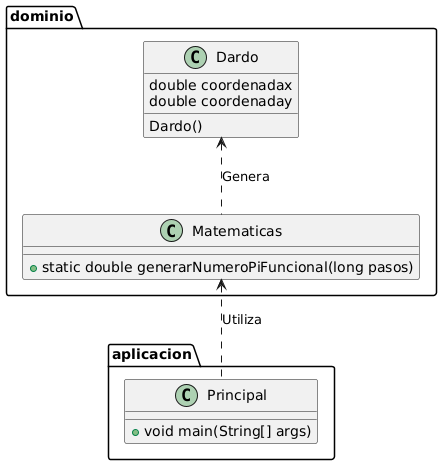

The diagram above was rendered by PlantUML. Its source (embedded in the PNG):
@startuml
package dominio {
    class Dardo {
        double coordenadax
        double coordenaday
        Dardo()
    }

    class Matematicas {
        +static double generarNumeroPiFuncional(long pasos)
    }
}

package aplicacion {
    class Principal {
        +void main(String[] args)
    }
}

Matematicas <.. Principal : Utiliza
Dardo <.. Matematicas : Genera
@enduml